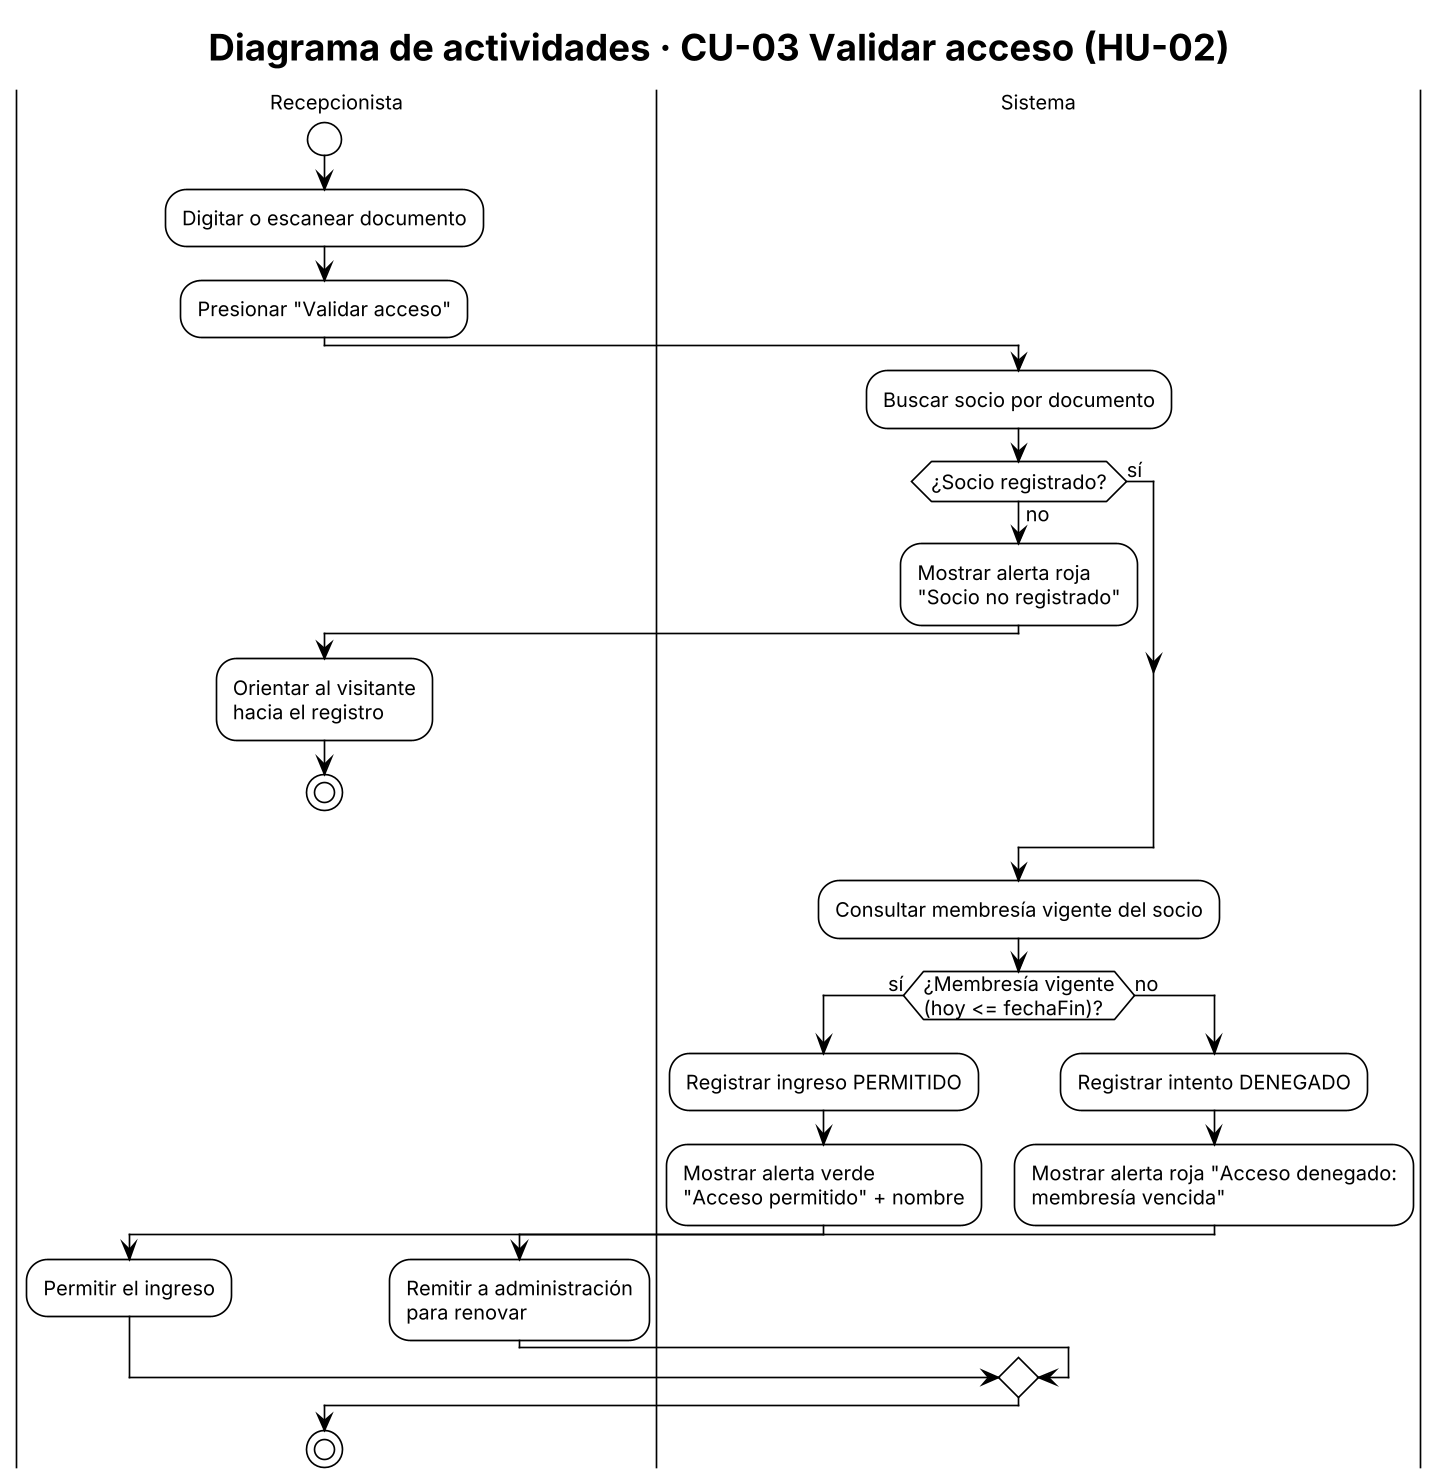

The diagram above was rendered by PlantUML. Its source (embedded in the PNG):
@startuml act_validar_acceso
!theme plain
skinparam dpi 160
skinparam defaultFontName Arial
skinparam defaultFontSize 12
title Diagrama de actividades · CU-03 Validar acceso (HU-02)
|Recepcionista|
start
:Digitar o escanear documento;
:Presionar "Validar acceso";
|Sistema|
:Buscar socio por documento;
if (¿Socio registrado?) then (no)
  :Mostrar alerta roja
  "Socio no registrado";
  |Recepcionista|
  :Orientar al visitante
  hacia el registro;
  stop
else (sí)
endif
|Sistema|
:Consultar membresía vigente del socio;
if (¿Membresía vigente\n(hoy <= fechaFin)?) then (sí)
  :Registrar ingreso PERMITIDO;
  :Mostrar alerta verde
  "Acceso permitido" + nombre;
  |Recepcionista|
  :Permitir el ingreso;
else (no)
  |Sistema|
  :Registrar intento DENEGADO;
  :Mostrar alerta roja "Acceso denegado:
  membresía vencida";
  |Recepcionista|
  :Remitir a administración
  para renovar;
endif
stop
@enduml